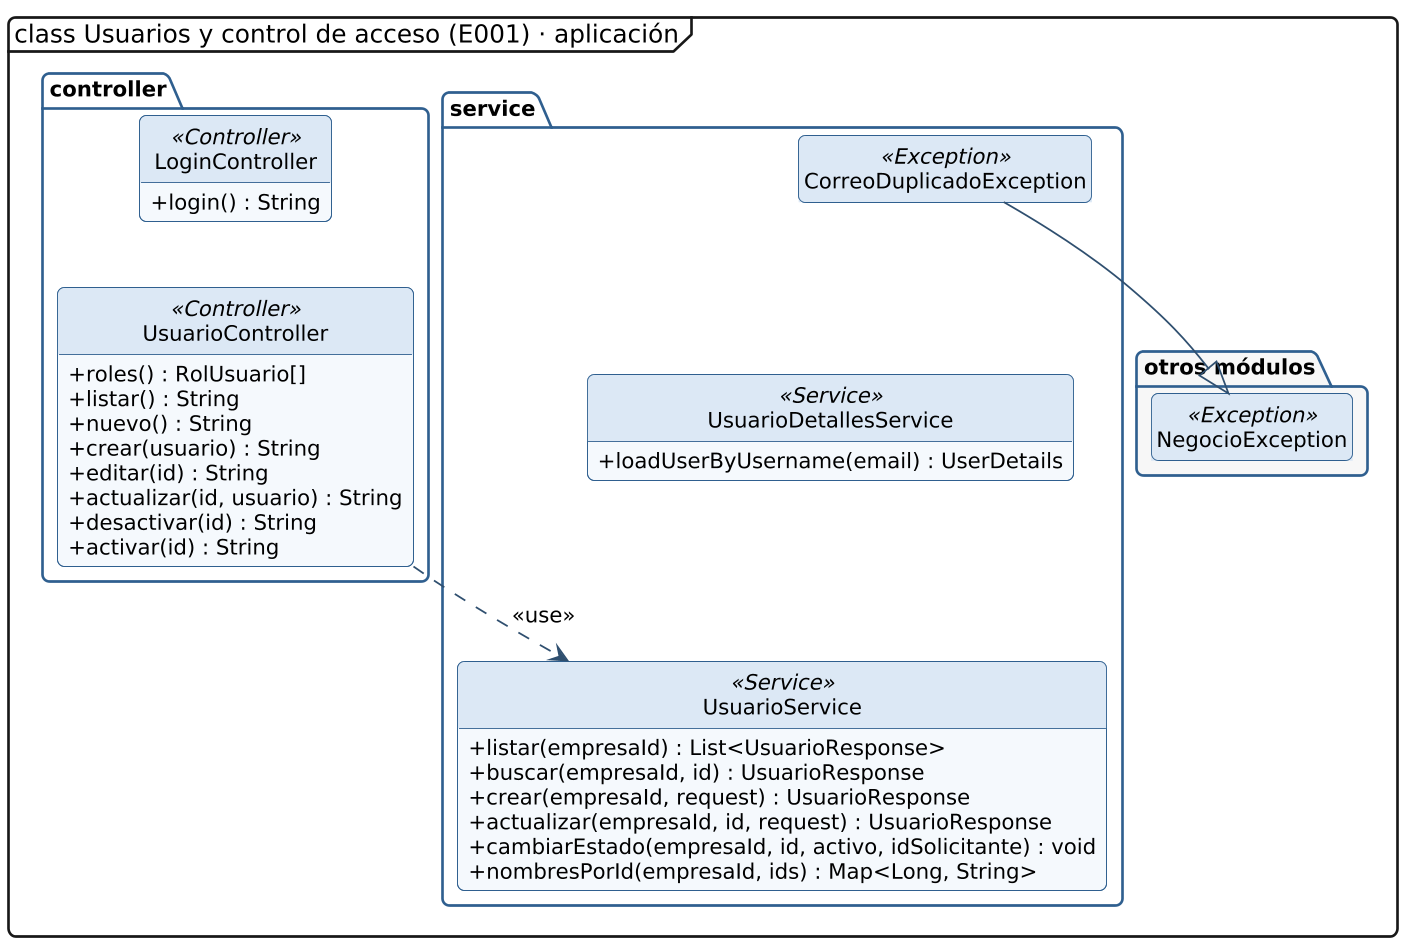

The diagram above was rendered by PlantUML. Its source (embedded in the PNG):
@startuml clases-usuarios-aplicacion
!include _estilo.iuml
hide empty members
hide circle
skinparam classAttributeIconSize 0
skinparam packageStyle folder
skinparam nodesep 25
skinparam ranksep 45
mainframe class Usuarios y control de acceso (E001) · aplicación

package "controller" {
  class LoginController <<Controller>> {
    + login() : String
  }
  class UsuarioController <<Controller>> {
    + roles() : RolUsuario[]
    + listar() : String
    + nuevo() : String
    + crear(usuario) : String
    + editar(id) : String
    + actualizar(id, usuario) : String
    + desactivar(id) : String
    + activar(id) : String
  }
}
LoginController -[hidden]down- UsuarioController
package "service" {
  class CorreoDuplicadoException <<Exception>> {
  }
  class UsuarioDetallesService <<Service>> {
    + loadUserByUsername(email) : UserDetails
  }
  class UsuarioService <<Service>> {
    + listar(empresaId) : List<UsuarioResponse>
    + buscar(empresaId, id) : UsuarioResponse
    + crear(empresaId, request) : UsuarioResponse
    + actualizar(empresaId, id, request) : UsuarioResponse
    + cambiarEstado(empresaId, id, activo, idSolicitante) : void
    + nombresPorId(empresaId, ids) : Map<Long, String>
  }
}
CorreoDuplicadoException -[hidden]down- UsuarioDetallesService
UsuarioDetallesService -[hidden]down- UsuarioService
package "otros módulos" #F7F7F7 {
  class NegocioException <<Exception>>
}
CorreoDuplicadoException --|> NegocioException
UsuarioController ..> UsuarioService : <<use>>
@enduml